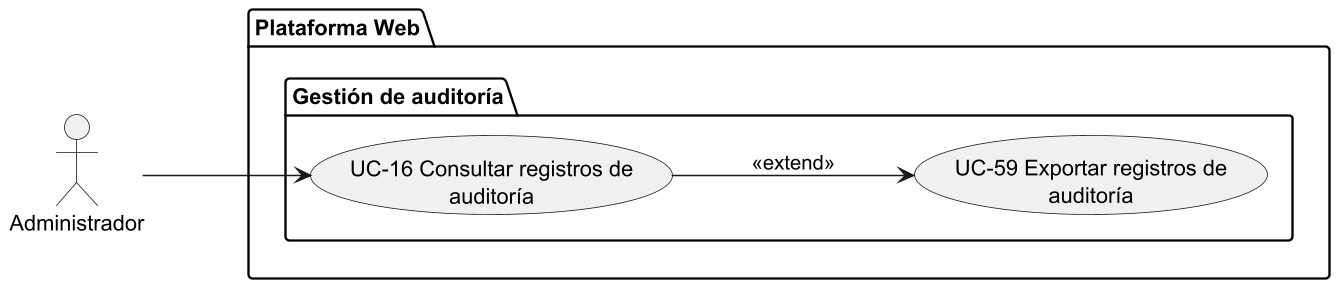

The diagram above was rendered by PlantUML. Its source (embedded in the PNG):
@startuml SUBSISTEMA_GestionAuditoria
left to right direction

skinparam dpi 150
skinparam usecasePadding 25
skinparam actorPadding 80
skinparam packagePadding 50
skinparam wrapWidth 200

skinparam nodesep 20
skinparam ranksep 100

actor Administrador

package "Plataforma Web"{
    package "Gestión de auditoría"{
        usecase "UC-16 Consultar registros de auditoría" as UC16
        usecase "UC-59 Exportar registros de auditoría" as UC59
    }
}

Administrador --> UC16
UC16 --> UC59 : <<extend>>

@enduml